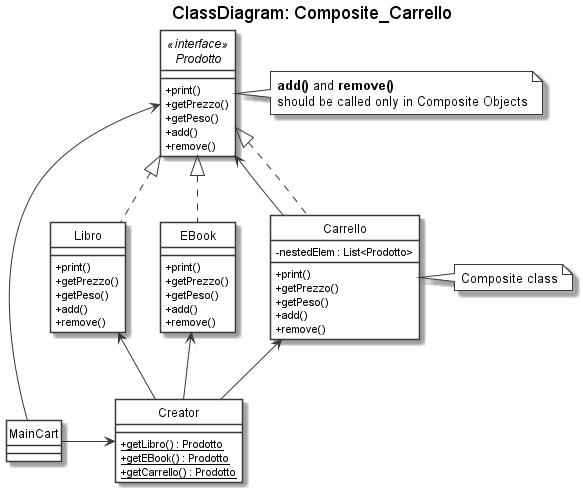

The diagram above was rendered by PlantUML. Its source (embedded in the PNG):
@startuml

'START STYLE
skinparam{
    monochrome true
    'shadowing false
    classBackgroundColor white
    noteBackgroundColor white
    ClassAttributeIconSize 0
}
hide circle
'END STYLE


title ClassDiagram: Composite_Carrello

interface Prodotto<<interface>>{
    + print()
    + getPrezzo()
    + getPeso()
    + add()
    + remove()
}
note right
    <b>add()</b> and <b>remove()</b>
    should be called only in Composite Objects
end note

together {
    class Libro implements Prodotto{
        + print()
        + getPrezzo()
        + getPeso()
        + add()
        + remove()
    }

    class EBook implements Prodotto{
        + print()
        + getPrezzo()
        + getPeso()
        + add()
        + remove()
    }

    class Carrello implements Prodotto{
        - nestedElem : List<Prodotto>
        + print()
        + getPrezzo()
        + getPeso()
        + add()
        + remove()
    }
    note right of Carrello
    Composite class
    end note
}

class Creator{
    + {static} getLibro() : Prodotto
    + {static} getEBook() : Prodotto
    + {static} getCarrello() : Prodotto
}

class MainCart{

}

Carrello -> Prodotto

Creator -up-> Libro
Creator -up-> EBook
Creator -up-> Carrello

MainCart -right-> Creator
MainCart -up-> Prodotto

@enduml